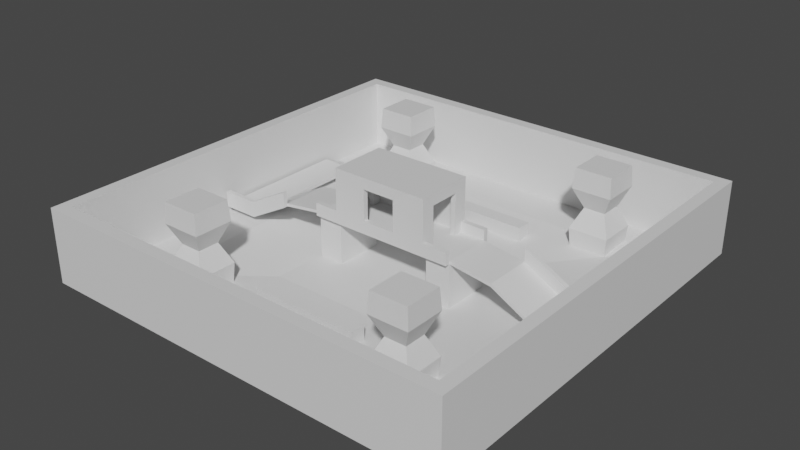 # Source: Trigo.blend  (saved by Blender 3.6.13; exported with 4.5.12 LTS)
import bpy
from mathutils import Matrix  # noqa: F401  (used for matrix-valued properties, if any)

bpy.ops.wm.read_factory_settings(use_empty=True)
scene = bpy.context.scene
scene.name = 'Scene'

# ---- collections
col_collection = bpy.data.collections.new('Collection'); scene.collection.children.link(col_collection)

# ---- materials (node trees are filled in below, after node groups)
mat_land = bpy.data.materials.new('Land')
mat_land.alpha_threshold = 0.0
mat_land.use_transparent_shadow = False
mat_land.roughness = 0.5
mat_land.line_color = (0.0, 0.0, 0.0, 1.0)
mat_objects = bpy.data.materials.new('Objects')
mat_objects.use_transparent_shadow = False

# ---- material node trees
mat_land.use_nodes = True; mat_land.node_tree.nodes.clear()
_N = mat_land.node_tree.nodes; _L = mat_land.node_tree.links
n0 = _N.new('ShaderNodeOutputMaterial'); n0.name = 'Material Output'; n0.location = (300, 300)
n1 = _N.new('ShaderNodeBsdfPrincipled'); n1.name = 'Principled BSDF'; n1.location = (10, 300)
n1.distribution = 'GGX'
n1.subsurface_method = 'RANDOM_WALK_SKIN'
n1.inputs[3].default_value = 1.45
n1.inputs[27].default_value = (0.0, 0.0, 0.0, 1.0)
n1.inputs[28].default_value = 1.0
_L.new(n1.outputs[0], n0.inputs[0])
n0.is_active_output = True
mat_objects.use_nodes = True; mat_objects.node_tree.nodes.clear()
_N = mat_objects.node_tree.nodes; _L = mat_objects.node_tree.links
n0 = _N.new('ShaderNodeBsdfPrincipled'); n0.name = 'Principled BSDF'; n0.location = (10, 300)
n0.distribution = 'GGX'
n0.subsurface_method = 'RANDOM_WALK_SKIN'
n0.inputs[3].default_value = 1.45
n0.inputs[27].default_value = (0.0, 0.0, 0.0, 1.0)
n0.inputs[28].default_value = 1.0
n1 = _N.new('ShaderNodeOutputMaterial'); n1.name = 'Material Output'; n1.location = (300, 300)
_L.new(n0.outputs[0], n1.inputs[0])
n1.is_active_output = True

# ---- world
world_world = bpy.data.worlds.new('World'); scene.world = world_world
world_world.use_nodes = True; world_world.node_tree.nodes.clear()
_N = world_world.node_tree.nodes; _L = world_world.node_tree.links
n0 = _N.new('ShaderNodeOutputWorld'); n0.name = 'World Output'; n0.location = (300, 300)
n1 = _N.new('ShaderNodeBackground'); n1.name = 'Background'; n1.location = (10, 300)
n1.inputs[0].default_value = (0.05088, 0.05088, 0.05088, 1.0)
_L.new(n1.outputs[0], n0.inputs[0])
n0.is_active_output = True
world_world.color = (0.05088, 0.05088, 0.05088)
world_world.use_sun_shadow = False
world_world.sun_shadow_jitter_overblur = 0.0

# ---- meshes
me_plane = bpy.data.meshes.new('Plane')
me_plane.from_pydata([(-10.0, -10.0, 0.0), (10.0, -10.0, 0.0), (-10.0, 10.0, 0.0), (10.0, 10.0, 0.0), (-20.0, -20.0, 0.9663), (20.0, -20.0, 0.9663), (-20.0, 20.0, 0.9663), (20.0, 20.0, 0.9663), (-25.94, -25.94, 0.9663), (25.94, -25.94, 0.9663), (-25.94, 25.94, 0.9663), (25.94, 25.94, 0.9663), (-25.94, -25.94, 10.04), (25.94, -25.94, 10.04), (-25.94, 25.94, 10.04), (25.94, 25.94, 10.04), (-10.61, 10.61, -0.6216), (-10.61, -10.61, -0.6216), (10.61, -10.61, -0.6216), (10.61, 10.61, -0.6216), (-21.22, 21.22, 0.4035), (-21.22, -21.22, 0.4035), (21.22, -21.22, 0.4035), (21.22, 21.22, 0.4035), (-27.52, 27.52, 0.4035), (-27.52, -27.52, 0.4035), (27.52, -27.52, 0.4035), (27.52, 27.52, 0.4035), (-27.52, 27.52, 10.03), (-27.52, -27.52, 10.03), (27.52, -27.52, 10.03), (27.52, 27.52, 10.03), (-6.398, -3.167, 5.687), (-6.398, -3.167, 6.06), (-6.398, 3.167, 5.687), (-6.398, 3.167, 6.06), (6.398, -3.167, 5.687), (6.398, -3.167, 6.06), (6.398, 3.167, 5.687), (6.398, 3.167, 6.06), (-9.63, 3.167, 5.687), (-9.63, -3.167, 5.687), (-9.63, -3.167, 6.06), (-9.63, 3.167, 6.06), (9.63, 3.167, 6.06), (9.63, 3.167, 5.687), (9.63, -3.167, 5.687), (9.63, -3.167, 6.06), (-6.398, 3.167, -0.1193), (-6.398, -3.167, -0.1193), (6.398, -3.167, -0.1193), (6.398, 3.167, -0.1193), (-9.63, 3.167, -0.1193), (-9.63, -3.167, -0.1193), (9.63, -3.167, -0.1193), (9.63, 3.167, -0.1193), (-20.72, 3.167, 1.887), (-20.72, -3.167, 1.887), (-20.72, -3.167, 2.26), (-20.72, 3.167, 2.26), (20.72, 3.167, 2.26), (20.72, 3.167, 1.887), (20.72, -3.167, 1.887), (20.72, -3.167, 2.26), (-25.5, 3.167, 1.887), (-25.5, -3.167, 1.887), (-25.5, -3.167, 2.26), (-25.5, 3.167, 2.26), (25.5, 3.167, 2.26), (25.5, 3.167, 1.887), (25.5, -3.167, 1.887), (25.5, -3.167, 2.26), (-20.72, 14.57, 2.26), (-20.72, 14.57, 1.887), (20.72, -14.57, 2.26), (20.72, -14.57, 1.887), (-25.5, 14.57, 2.26), (-25.5, 14.57, 1.887), (25.5, -14.57, 2.26), (25.5, -14.57, 1.887), (-20.72, 17.7, 0.8947), (-20.72, 17.7, 0.5223), (20.72, -17.7, 0.8947), (20.72, -17.7, 0.5223), (-25.5, 17.7, 0.8947), (-25.5, 17.7, 0.5223), (25.5, -17.7, 0.8947), (25.5, -17.7, 0.5223), (-6.398, -3.812, 5.687), (-6.398, -3.812, 6.06), (-6.398, 3.812, 6.06), (-6.398, 3.812, 5.687), (6.398, 3.812, 5.687), (6.398, 3.812, 6.06), (6.398, -3.812, 6.06), (6.398, -3.812, 5.687), (-9.63, -3.812, 5.687), (-9.63, -3.812, 6.06), (-9.63, 3.812, 6.06), (-9.63, 3.812, 5.687), (9.63, 3.812, 6.06), (9.63, 3.812, 5.687), (9.63, -3.812, 6.06), (9.63, -3.812, 5.687), (-9.63, 3.167, 7.344), (-9.63, 3.812, 7.344), (-6.398, 3.167, 7.344), (6.398, 3.167, 7.344), (6.398, -3.167, 7.344), (-6.398, -3.167, 7.344), (-9.63, -3.167, 7.344), (9.63, -3.167, 7.344), (9.63, 3.167, 7.344), (-6.398, 3.812, 7.344), (6.398, 3.812, 7.344), (6.398, -3.812, 7.344), (-6.398, -3.812, 7.344), (-9.63, -3.812, 7.344), (9.63, -3.812, 7.344), (9.63, 3.812, 7.344), (2.133, 3.167, 5.687), (-2.133, 3.167, 5.687), (-2.133, 3.167, 6.06), (2.133, 3.167, 6.06), (-2.133, -3.167, 5.687), (2.133, -3.167, 5.687), (2.133, -3.167, 6.06), (-2.133, -3.167, 6.06), (2.133, 3.812, 5.687), (-2.133, 3.812, 5.687), (-2.133, 3.812, 6.06), (2.133, 3.812, 6.06), (-2.133, -3.812, 5.687), (2.133, -3.812, 5.687), (2.133, -3.812, 6.06), (-2.133, -3.812, 6.06), (-2.133, 3.167, 7.344), (2.133, 3.167, 7.344), (2.133, -3.167, 7.344), (-2.133, -3.167, 7.344), (-2.133, 3.812, 7.344), (2.133, 3.812, 7.344), (2.133, -3.812, 7.344), (-2.133, -3.812, 7.344), (2.133, 3.167, 11.34), (6.398, 3.167, 11.34), (-2.133, -3.167, 11.34), (-6.398, -3.167, 11.34), (2.133, 3.812, 11.34), (6.398, 3.812, 11.34), (-2.133, -3.812, 11.34), (-6.398, -3.812, 11.34), (6.398, -3.167, 11.34), (6.398, -3.812, 11.34), (-6.398, 3.812, 11.34), (-6.398, 3.167, 11.34), (-2.133, 3.167, 11.34), (2.133, -3.167, 11.34), (-2.133, 3.812, 11.34), (2.133, -3.812, 11.34), (2.133, 3.167, 12.4), (6.398, 3.167, 12.4), (-2.133, -3.167, 12.4), (-6.398, -3.167, 12.4), (2.133, 3.812, 12.4), (6.398, 3.812, 12.4), (-2.133, -3.812, 12.4), (-6.398, -3.812, 12.4), (6.398, -3.167, 12.4), (6.398, -3.812, 12.4), (-6.398, 3.812, 12.4), (-6.398, 3.167, 12.4), (-2.133, 3.167, 12.4), (2.133, -3.167, 12.4), (-2.133, 3.812, 12.4), (2.133, -3.812, 12.4), (2.133, 3.167, 12.78), (6.398, 3.167, 12.78), (-2.133, -3.167, 12.78), (-6.398, -3.167, 12.78), (2.133, 3.812, 12.78), (6.398, 3.812, 12.78), (-2.133, -3.812, 12.78), (-6.398, -3.812, 12.78), (6.398, -3.167, 12.78), (6.398, -3.812, 12.78), (-6.398, 3.812, 12.78), (-6.398, 3.167, 12.78), (-2.133, 3.167, 12.78), (2.133, -3.167, 12.78), (-2.133, 3.812, 12.78), (2.133, -3.812, 12.78), (5.756, 3.167, 6.06), (5.756, -3.167, 5.687), (5.756, 3.812, 6.06), (5.756, -3.812, 5.687), (5.756, 3.167, 7.344), (5.756, 3.812, 7.344), (5.756, 3.167, 5.687), (5.756, -3.167, 6.06), (5.756, 3.812, 5.687), (5.756, -3.812, 6.06), (5.756, -3.167, 7.344), (5.756, -3.812, 7.344), (5.756, 3.167, 11.34), (5.756, 3.812, 11.34), (5.756, -3.167, 11.34), (5.756, -3.812, 11.34), (5.756, 3.167, 12.4), (5.756, 3.812, 12.4), (5.756, -3.167, 12.4), (5.756, -3.812, 12.4), (5.756, 3.167, 12.78), (5.756, 3.812, 12.78), (5.756, -3.167, 12.78), (5.756, -3.812, 12.78), (-5.756, 3.167, 5.687), (-5.756, -3.167, 6.06), (-5.756, 3.812, 5.687), (-5.756, -3.812, 6.06), (-5.756, -3.167, 7.344), (-5.756, -3.812, 7.344), (-5.756, 3.167, 6.06), (-5.756, -3.167, 5.687), (-5.756, 3.812, 6.06), (-5.756, -3.812, 5.687), (-5.756, 3.167, 7.344), (-5.756, 3.812, 7.344), (-5.756, -3.167, 11.34), (-5.756, -3.812, 11.34), (-5.756, 3.167, 11.34), (-5.756, 3.812, 11.34), (-5.756, -3.167, 12.4), (-5.756, -3.812, 12.4), (-5.756, 3.167, 12.4), (-5.756, 3.812, 12.4), (-5.756, -3.167, 12.78), (-5.756, -3.812, 12.78), (-5.756, 3.167, 12.78), (-5.756, 3.812, 12.78), (-6.398, -1.996, 6.06), (-6.398, 1.996, 6.06), (-5.756, 1.056, 12.78), (-5.756, -1.056, 12.78), (6.398, 1.996, 6.06), (6.398, -1.996, 6.06), (-2.133, -1.056, 12.78), (-2.133, 1.056, 12.78), (-9.63, 1.056, 5.687), (-9.63, -1.056, 5.687), (-9.63, -1.056, 6.06), (-9.63, 1.056, 6.06), (9.63, -1.056, 5.687), (9.63, 1.056, 5.687), (9.63, 1.056, 6.06), (9.63, -1.056, 6.06), (-9.63, 1.056, -0.1193), (-9.63, -1.056, -0.1193), (9.63, -1.056, -0.1193), (9.63, 1.056, -0.1193), (-20.72, 1.056, 1.887), (-20.72, -1.056, 1.887), (-20.72, -1.056, 2.26), (-20.72, 1.056, 2.26), (20.72, -1.056, 1.887), (20.72, 1.056, 1.887), (20.72, 1.056, 2.26), (20.72, -1.056, 2.26), (-25.5, 1.056, 1.887), (-25.5, -1.056, 1.887), (-25.5, -1.056, 2.26), (-25.5, 1.056, 2.26), (25.5, -1.056, 1.887), (25.5, 1.056, 1.887), (25.5, 1.056, 2.26), (25.5, -1.056, 2.26), (2.133, -1.056, 12.78), (2.133, 1.056, 12.78), (5.756, 1.056, 12.78), (5.756, -1.056, 12.78), (6.398, -1.056, 12.78), (6.398, 1.056, 12.78), (6.398, 1.056, 12.4), (6.398, -1.056, 12.4), (6.398, 1.996, 11.34), (6.398, -1.996, 11.34), (6.398, -1.996, 7.344), (6.398, 1.996, 7.344), (-6.398, -1.996, 7.344), (-6.398, 1.996, 7.344), (-6.398, -1.996, 11.34), (-6.398, 1.996, 11.34), (-6.398, 1.056, 12.4), (-6.398, -1.056, 12.4), (-6.398, -1.056, 12.78), (-6.398, 1.056, 12.78), (2.133, 1.056, 6.06), (2.133, -1.056, 6.06), (-2.133, 1.056, 6.06), (-2.133, -1.056, 6.06), (-5.756, 1.056, 12.4), (-5.756, -1.056, 12.4), (-2.133, -1.056, 12.4), (-2.133, 1.056, 12.4), (2.133, -1.056, 12.4), (2.133, 1.056, 12.4), (5.756, -1.056, 12.4), (5.756, 1.056, 12.4), (5.756, -1.996, 11.34), (5.756, 1.996, 11.34), (5.756, -1.996, 7.344), (5.756, 1.996, 7.344), (5.756, 1.996, 6.06), (5.756, -1.996, 6.06), (-5.756, 1.996, 7.344), (-5.756, -1.996, 7.344), (-5.756, -1.996, 11.34), (-5.756, 1.996, 11.34), (-5.756, 1.996, 6.06), (-5.756, -1.996, 6.06), (15.17, -3.167, 5.277), (15.17, 3.167, 5.277), (15.17, 3.167, 4.905), (15.17, -3.167, 4.905), (15.17, -1.056, 4.905), (15.17, 1.056, 4.905), (15.17, 1.056, 5.277), (15.17, -1.056, 5.277), (-15.17, 3.167, 4.905), (-15.17, 3.167, 5.277), (-15.17, -3.167, 5.277), (-15.17, -3.167, 4.905), (-15.17, 1.056, 4.905), (-15.17, -1.056, 4.905), (-15.17, -1.056, 5.277), (-15.17, 1.056, 5.277), (-20.72, -3.745, 1.887), (-20.72, -3.745, 2.26), (20.72, 3.745, 2.26), (20.72, 3.745, 1.887), (-15.17, -3.745, 5.277), (-25.5, -3.745, 1.887), (-25.5, -3.745, 2.26), (25.5, 3.745, 2.26), (25.5, 3.745, 1.887), (15.17, 3.745, 5.277), (15.17, 3.745, 4.905), (-15.17, -3.745, 4.905), (-15.17, -3.167, 6.996), (-15.17, -3.745, 6.996), (-20.72, -3.167, 3.978), (20.72, 3.167, 3.978), (25.5, 3.167, 3.978), (-25.5, -3.167, 3.978), (15.17, 3.167, 6.996), (-20.72, -3.745, 3.978), (20.72, 3.745, 3.978), (25.5, 3.745, 3.978), (-25.5, -3.745, 3.978), (15.17, 3.745, 6.996), (-7.065, -16.34, 0.3144), (-7.065, -16.34, 2.314), (-7.065, -14.34, 0.3144), (-7.065, -14.34, 2.314), (7.065, -16.34, 0.3144), (7.065, -16.34, 2.314), (7.065, -14.34, 0.3144), (7.065, -14.34, 2.314), (-7.065, 16.34, 0.3144), (-7.065, 14.34, 0.3144), (-7.065, 16.34, 2.314), (7.065, 16.34, 0.3144), (7.065, 14.34, 0.3144), (7.065, 16.34, 2.314), (7.065, 14.34, 2.314), (-7.065, 14.34, 2.314), (-17.32, -19.64, 0.3642), (-17.32, -19.64, 10.99), (-17.32, -14.85, 0.3642), (-17.32, -14.85, 10.99), (-12.53, -19.64, 0.3642), (-12.53, -19.64, 10.99), (-12.53, -14.85, 0.3642), (-12.53, -14.85, 10.99), (-16.32, -18.64, 5.676), (-16.32, -15.84, 5.676), (-13.52, -15.84, 5.676), (-13.52, -18.64, 5.676), (-17.51, -19.83, 8.332), (-17.51, -14.65, 8.332), (-12.33, -14.65, 8.332), (-12.33, -19.83, 8.332), (-17.51, -14.65, 3.02), (-12.33, -14.65, 3.02), (-12.33, -19.83, 3.02), (-17.51, -19.83, 3.02), (17.32, -19.64, 0.3642), (17.32, -14.85, 0.3642), (17.32, -19.64, 10.99), (12.53, -19.64, 0.3642), (12.53, -14.85, 0.3642), (12.53, -19.64, 10.99), (12.53, -14.85, 10.99), (17.32, -14.85, 10.99), (16.32, -18.64, 5.676), (13.52, -18.64, 5.676), (13.52, -15.84, 5.676), (16.32, -15.84, 5.676), (17.51, -19.83, 8.332), (12.33, -19.83, 8.332), (12.33, -14.65, 8.332), (17.51, -14.65, 8.332), (12.33, -19.83, 3.02), (12.33, -14.65, 3.02), (17.51, -14.65, 3.02), (17.51, -19.83, 3.02), (-17.32, 22.06, 0.3642), (-17.32, 17.27, 0.3642), (-17.32, 22.06, 10.99), (-12.53, 22.06, 0.3642), (-12.53, 17.27, 0.3642), (-12.53, 22.06, 10.99), (-12.53, 17.27, 10.99), (-17.32, 17.27, 10.99), (-16.32, 21.06, 5.676), (-13.52, 21.06, 5.676), (-13.52, 18.26, 5.676), (-16.32, 18.26, 5.676), (-17.51, 22.25, 8.332), (-12.33, 22.25, 8.332), (-12.33, 17.07, 8.332), (-17.51, 17.07, 8.332), (-12.33, 22.25, 3.02), (-12.33, 17.07, 3.02), (-17.51, 17.07, 3.02), (-17.51, 22.25, 3.02), (17.32, 22.06, 0.3642), (17.32, 17.27, 0.3642), (17.32, 22.06, 10.99), (12.53, 22.06, 0.3642), (12.53, 17.27, 0.3642), (12.53, 22.06, 10.99), (12.53, 17.27, 10.99), (17.32, 17.27, 10.99), (16.32, 21.06, 5.676), (13.52, 21.06, 5.676), (13.52, 18.26, 5.676), (16.32, 18.26, 5.676), (12.33, 22.25, 3.02), (12.33, 17.07, 3.02), (17.51, 17.07, 3.02), (17.51, 22.25, 3.02), (17.51, 22.25, 8.332), (12.33, 22.25, 8.332), (12.33, 17.07, 8.332), (17.51, 17.07, 8.332)], [], [(0, 1, 3, 2), (2, 3, 7, 6), (1, 0, 4, 5), (3, 1, 5, 7), (0, 2, 6, 4), (7, 5, 9, 11), (4, 6, 10, 8), (6, 7, 11, 10), (5, 4, 8, 9), (11, 9, 13, 15), (8, 10, 14, 12), (10, 11, 15, 14), (9, 8, 12, 13), (17, 16, 19, 18), (16, 20, 23, 19), (18, 22, 21, 17), (19, 23, 22, 18), (17, 21, 20, 16), (23, 27, 26, 22), (21, 25, 24, 20), (20, 24, 27, 23), (22, 26, 25, 21), (27, 31, 30, 26), (25, 29, 28, 24), (24, 28, 31, 27), (26, 30, 29, 25), (15, 31, 28, 14), (12, 29, 30, 13), (13, 30, 31, 15), (14, 28, 29, 12), (46, 36, 50, 54), (193, 36, 95, 195), (241, 35, 43, 251), (36, 46, 103, 95), (198, 38, 36, 193), (277, 278, 212, 176), (345, 321, 354, 359), (329, 328, 56, 59), (44, 45, 101, 100), (38, 45, 55, 51), (34, 40, 99, 91), (40, 43, 98, 99), (245, 37, 47, 255), (41, 32, 88, 96), (263, 59, 67, 271), (69, 61, 339, 344), (32, 41, 53, 49), (34, 32, 49, 48), (36, 38, 51, 50), (40, 34, 48, 52), (248, 40, 52, 256), (252, 46, 54, 258), (327, 320, 63, 267), (322, 321, 345, 346), (335, 329, 59, 263), (333, 331, 57, 261), (320, 323, 62, 63), (325, 322, 61, 265), (272, 275, 71, 70), (268, 271, 67, 64), (261, 57, 65, 269), (71, 63, 74, 78), (265, 61, 69, 273), (67, 59, 72, 76), (331, 330, 340, 347), (267, 63, 71, 275), (79, 78, 86, 87), (73, 77, 85, 81), (56, 64, 77, 73), (63, 62, 75, 74), (59, 56, 73, 72), (70, 71, 78, 79), (62, 70, 79, 75), (64, 67, 76, 77), (74, 75, 83, 82), (75, 79, 87, 83), (76, 72, 80, 84), (77, 76, 84, 85), (72, 73, 81, 80), (78, 74, 82, 86), (200, 194, 93, 92), (225, 219, 89, 88), (94, 95, 103, 102), (90, 91, 99, 98), (88, 89, 97, 96), (92, 93, 100, 101), (97, 89, 116, 117), (90, 98, 105, 113), (45, 38, 92, 101), (216, 34, 91, 218), (46, 47, 102, 103), (100, 93, 114, 119), (102, 47, 111, 118), (224, 90, 113, 227), (42, 41, 96, 97), (94, 102, 118, 115), (111, 108, 115, 118), (107, 112, 119, 114), (221, 143, 150, 229), (104, 106, 113, 105), (109, 110, 117, 116), (47, 37, 108, 111), (98, 43, 104, 105), (301, 302, 162, 232), (201, 94, 115, 203), (44, 100, 119, 112), (39, 44, 112, 107), (43, 35, 106, 104), (42, 97, 117, 110), (33, 42, 110, 109), (222, 122, 136, 226), (122, 123, 137, 136), (219, 135, 143, 221), (135, 134, 142, 143), (199, 126, 138, 202), (126, 127, 139, 138), (227, 113, 154, 231), (136, 137, 141, 140), (197, 141, 148, 205), (138, 139, 143, 142), (194, 131, 141, 197), (131, 130, 140, 141), (198, 120, 128, 200), (120, 121, 129, 128), (195, 201, 134, 133), (133, 134, 135, 132), (218, 224, 130, 129), (129, 130, 131, 128), (313, 297, 126, 199), (297, 299, 127, 126), (216, 121, 124, 223), (121, 120, 125, 124), (223, 124, 132, 225), (124, 125, 133, 132), (230, 156, 172, 234), (159, 150, 146, 157), (154, 155, 171, 170), (109, 116, 151, 147), (302, 304, 173, 162), (107, 114, 149, 145), (203, 115, 153, 207), (136, 140, 158, 156), (113, 106, 155, 154), (226, 136, 156, 230), (141, 137, 144, 148), (138, 142, 159, 157), (202, 138, 157, 206), (143, 139, 146, 150), (115, 108, 152, 153), (166, 175, 191, 182), (209, 164, 180, 213), (164, 174, 190, 180), (307, 305, 160, 208), (279, 214, 184, 280), (206, 157, 173, 210), (205, 148, 164, 209), (231, 154, 170, 235), (229, 150, 166, 233), (207, 153, 169, 211), (153, 152, 168, 169), (306, 308, 206, 210), (147, 151, 167, 163), (162, 173, 157, 146), (145, 149, 165, 161), (150, 159, 175, 166), (158, 148, 144, 156), (160, 172, 156, 144), (148, 158, 174, 164), (236, 179, 183, 237), (212, 177, 181, 213), (238, 188, 190, 239), (214, 189, 191, 215), (191, 189, 178, 182), (190, 188, 176, 180), (235, 170, 186, 239), (233, 166, 182, 237), (211, 169, 185, 215), (169, 168, 184, 185), (163, 167, 183, 179), (308, 310, 202, 206), (161, 165, 181, 177), (170, 171, 187, 186), (175, 211, 215, 191), (184, 214, 215, 185), (176, 212, 213, 180), (159, 207, 211, 175), (149, 205, 209, 165), (311, 196, 192, 312), (282, 161, 177, 281), (165, 209, 213, 181), (285, 283, 168, 152), (142, 203, 207, 159), (144, 204, 208, 160), (246, 178, 189, 276), (95, 94, 201, 195), (38, 198, 200, 92), (93, 194, 197, 114), (114, 197, 205, 149), (286, 285, 152, 108), (123, 192, 196, 137), (134, 201, 203, 142), (137, 196, 204, 144), (128, 131, 194, 200), (120, 198, 193, 125), (125, 193, 195, 133), (167, 233, 237, 183), (174, 235, 239, 190), (187, 238, 239, 186), (178, 236, 237, 182), (245, 286, 108, 37), (151, 229, 233, 167), (158, 231, 235, 174), (146, 228, 232, 162), (315, 316, 228, 220), (139, 220, 228, 146), (301, 232, 228, 316), (32, 223, 225, 88), (34, 216, 223, 32), (91, 90, 224, 218), (140, 227, 231, 158), (89, 219, 221, 116), (243, 236, 178, 246), (127, 217, 220, 139), (116, 221, 229, 151), (130, 224, 227, 140), (121, 216, 218, 129), (132, 135, 219, 225), (299, 319, 217, 127), (314, 318, 222, 226), (240, 33, 109, 288), (291, 155, 106, 289), (293, 290, 147, 163), (295, 187, 171, 292), (243, 294, 179, 236), (238, 187, 295, 242), (242, 295, 294, 243), (179, 294, 293, 163), (294, 295, 292, 293), (171, 155, 291, 292), (292, 291, 290, 293), (147, 290, 288, 109), (318, 314, 289, 241), (35, 241, 289, 106), (245, 313, 310, 286), (238, 242, 247, 188), (242, 243, 246, 247), (39, 107, 287, 244), (285, 286, 310, 308), (107, 145, 284, 287), (284, 285, 308, 309), (188, 247, 277, 176), (247, 246, 276, 277), (145, 161, 282, 284), (284, 282, 283, 285), (168, 283, 280, 184), (283, 282, 281, 280), (212, 278, 281, 177), (278, 279, 280, 281), (60, 266, 274, 68), (266, 267, 275, 274), (62, 264, 272, 70), (264, 265, 273, 272), (56, 260, 268, 64), (260, 261, 269, 268), (65, 66, 270, 269), (269, 270, 271, 268), (69, 68, 274, 273), (273, 274, 275, 272), (323, 324, 264, 62), (324, 325, 265, 264), (328, 332, 260, 56), (332, 333, 261, 260), (330, 334, 262, 58), (334, 335, 263, 262), (321, 326, 266, 60), (326, 327, 267, 266), (45, 253, 259, 55), (253, 252, 258, 259), (41, 249, 257, 53), (249, 248, 256, 257), (58, 262, 270, 66), (262, 263, 271, 270), (39, 244, 254, 44), (244, 245, 255, 254), (189, 214, 279, 276), (276, 279, 278, 277), (33, 240, 250, 42), (240, 241, 251, 250), (220, 217, 319, 315), (240, 319, 318, 241), (122, 222, 318, 298), (298, 318, 319, 299), (234, 300, 317, 230), (300, 301, 316, 317), (226, 230, 317, 314), (245, 244, 312, 313), (202, 310, 313, 199), (284, 309, 311, 287), (204, 196, 311, 309), (244, 287, 311, 312), (208, 204, 309, 307), (307, 309, 308, 306), (210, 173, 304, 306), (306, 304, 305, 307), (172, 160, 305, 303), (303, 305, 304, 302), (123, 122, 298, 296), (296, 298, 299, 297), (192, 123, 296, 312), (312, 296, 297, 313), (234, 172, 303, 300), (300, 303, 302, 301), (319, 240, 288, 315), (288, 290, 316, 315), (291, 317, 316, 290), (289, 314, 317, 291), (254, 255, 327, 326), (44, 254, 326, 321), (252, 253, 325, 324), (46, 252, 324, 323), (253, 45, 322, 325), (47, 46, 323, 320), (45, 44, 321, 322), (255, 47, 320, 327), (250, 251, 335, 334), (42, 250, 334, 330), (248, 249, 333, 332), (40, 248, 332, 328), (249, 41, 331, 333), (251, 43, 329, 335), (43, 40, 328, 329), (41, 42, 330, 331), (347, 340, 337, 336), (339, 338, 343, 344), (346, 345, 338, 339), (336, 337, 342, 341), (57, 331, 347, 336), (61, 322, 346, 339), (68, 69, 344, 343), (342, 337, 355, 358), (321, 60, 351, 354), (66, 65, 341, 342), (68, 343, 357, 352), (65, 57, 336, 341), (354, 351, 356, 359), (348, 350, 355, 349), (350, 353, 358, 355), (351, 352, 357, 356), (330, 58, 350, 348), (58, 66, 353, 350), (60, 68, 352, 351), (66, 342, 358, 353), (343, 338, 356, 357), (340, 330, 348, 349), (337, 340, 349, 355), (338, 345, 359, 356), (360, 361, 363, 362), (362, 363, 367, 366), (366, 367, 365, 364), (364, 365, 361, 360), (367, 363, 361, 365), (368, 369, 375, 370), (371, 368, 370, 373), (372, 371, 373, 374), (374, 373, 370, 375), (369, 372, 374, 375), (388, 377, 379, 389), (389, 379, 383, 390), (390, 383, 381, 391), (391, 381, 377, 388), (383, 379, 377, 381), (394, 387, 384, 395), (393, 386, 387, 394), (392, 385, 386, 393), (395, 384, 385, 392), (387, 391, 388, 384), (386, 390, 391, 387), (385, 389, 390, 386), (384, 388, 389, 385), (376, 395, 392, 378), (378, 392, 393, 382), (382, 393, 394, 380), (380, 394, 395, 376), (408, 411, 403, 398), (409, 408, 398, 401), (410, 409, 401, 402), (402, 401, 398, 403), (411, 410, 402, 403), (414, 413, 406, 407), (413, 412, 405, 406), (412, 415, 404, 405), (415, 414, 407, 404), (407, 406, 410, 411), (406, 405, 409, 410), (405, 404, 408, 409), (404, 407, 411, 408), (396, 397, 414, 415), (399, 396, 415, 412), (400, 399, 412, 413), (397, 400, 413, 414), (428, 431, 423, 418), (429, 428, 418, 421), (430, 429, 421, 422), (422, 421, 418, 423), (431, 430, 422, 423), (434, 433, 426, 427), (433, 432, 425, 426), (432, 435, 424, 425), (435, 434, 427, 424), (427, 426, 430, 431), (426, 425, 429, 430), (425, 424, 428, 429), (424, 427, 431, 428), (416, 417, 434, 435), (419, 416, 435, 432), (420, 419, 432, 433), (417, 420, 433, 434), (452, 438, 443, 455), (453, 441, 438, 452), (454, 442, 441, 453), (442, 443, 438, 441), (455, 443, 442, 454), (450, 447, 446, 449), (449, 446, 445, 448), (448, 445, 444, 451), (451, 444, 447, 450), (436, 451, 450, 437), (439, 448, 451, 436), (440, 449, 448, 439), (437, 450, 449, 440), (447, 455, 454, 446), (446, 454, 453, 445), (445, 453, 452, 444), (444, 452, 455, 447)])
me_plane.polygons.foreach_set('material_index', [0, 0, 0, 0, 0, 0, 0, 0, 0, 0, 0, 0, 0, 0, 0, 0, 0, 0, 0, 0, 0, 0, 0, 0, 0, 0, 0, 0, 0, 0, 1, 1, 1, 1, 1, 1, 1, 1, 1, 1, 1, 1, 1, 1, 1, 1, 1, 1, 1, 1, 1, 1, 1, 1, 1, 1, 1, 1, 1, 1, 1, 1, 1, 1, 1, 1, 1, 1, 1, 1, 1, 1, 1, 1, 1, 1, 1, 1, 1, 1, 1, 1, 1, 1, 1, 1, 1, 1, 1, 1, 1, 1, 1, 1, 1, 1, 1, 1, 1, 1, 1, 1, 1, 1, 1, 1, 1, 1, 1, 1, 1, 1, 1, 1, 1, 1, 1, 1, 1, 1, 1, 1, 1, 1, 1, 1, 1, 1, 1, 1, 1, 1, 1, 1, 1, 1, 1, 1, 1, 1, 1, 1, 1, 1, 1, 1, 1, 1, 1, 1, 1, 1, 1, 1, 1, 1, 1, 1, 1, 1, 1, 1, 1, 1, 1, 1, 1, 1, 1, 1, 1, 1, 1, 1, 1, 1, 1, 1, 1, 1, 1, 1, 1, 1, 1, 1, 1, 1, 1, 1, 1, 1, 1, 1, 1, 1, 1, 1, 1, 1, 1, 1, 1, 1, 1, 1, 1, 1, 1, 1, 1, 1, 1, 1, 1, 1, 1, 1, 1, 1, 1, 1, 1, 1, 1, 1, 1, 1, 1, 1, 1, 1, 1, 1, 1, 1, 1, 1, 1, 1, 1, 1, 1, 1, 1, 1, 1, 1, 1, 1, 1, 1, 1, 1, 1, 1, 1, 1, 1, 1, 1, 1, 1, 1, 1, 1, 1, 1, 1, 1, 1, 1, 1, 1, 1, 1, 1, 1, 1, 1, 1, 1, 1, 1, 1, 1, 1, 1, 1, 1, 1, 1, 1, 1, 1, 1, 1, 1, 1, 1, 1, 1, 1, 1, 1, 1, 1, 1, 1, 1, 1, 1, 1, 1, 1, 1, 1, 1, 1, 1, 1, 1, 1, 1, 1, 1, 1, 1, 1, 1, 1, 1, 1, 1, 1, 1, 1, 1, 1, 1, 1, 1, 1, 1, 1, 1, 1, 1, 1, 1, 1, 1, 1, 1, 1, 1, 1, 1, 1, 1, 1, 1, 1, 1, 1, 1, 1, 1, 1, 1, 1, 1, 1, 1, 1, 1, 1, 1, 1, 1, 1, 1, 1, 1, 1, 1, 1, 1, 1, 1, 1, 1, 1, 1, 1, 1, 1, 1, 1, 1, 1, 1, 1, 1, 1, 1, 1, 1, 1, 1, 1, 1, 1, 1, 1, 1, 1, 1, 1, 1, 1, 1, 1, 1, 1, 1, 1, 1, 1, 1, 1, 1, 1, 1])
_uv = me_plane.uv_layers.new(name='UVMap')
_uv.uv.foreach_set('vector', [0.0, 0.0, 1.0, 0.0, 1.0, 1.0, 0.0, 1.0, 0.0, 1.0, 1.0, 1.0, 1.0, 1.0, 0.0, 1.0, 1.0, 0.0, 0.0, 0.0, 0.0, 0.0, 1.0, 0.0, 1.0, 1.0, 1.0, 0.0, 1.0, 0.0, 1.0, 1.0, 0.0, 0.0, 0.0, 1.0, 0.0, 1.0, 0.0, 0.0, 1.0, 1.0, 1.0, 0.0, 1.0, 0.0, 1.0, 1.0, 0.0, 0.0, 0.0, 1.0, 0.0, 1.0, 0.0, 0.0, 0.0, 1.0, 1.0, 1.0, 1.0, 1.0, 0.0, 1.0, 1.0, 0.0, 0.0, 0.0, 0.0, 0.0, 1.0, 0.0, 1.0, 1.0, 1.0, 0.0, 1.0, 0.0, 1.0, 1.0, 0.0, 0.0, 0.0, 1.0, 0.0, 1.0, 0.0, 0.0, 0.0, 1.0, 1.0, 1.0, 1.0, 1.0, 0.0, 1.0, 1.0, 0.0, 0.0, 0.0, 0.0, 0.0, 1.0, 0.0, 0.0, 0.0, 0.0, 1.0, 1.0, 1.0, 1.0, 0.0, 0.0, 1.0, 0.0, 1.0, 1.0, 1.0, 1.0, 1.0, 1.0, 0.0, 1.0, 0.0, 0.0, 0.0, 0.0, 0.0, 1.0, 1.0, 1.0, 1.0, 1.0, 0.0, 1.0, 0.0, 0.0, 0.0, 0.0, 0.0, 0.0, 1.0, 0.0, 1.0, 1.0, 1.0, 1.0, 1.0, 1.0, 0.0, 1.0, 0.0, 0.0, 0.0, 0.0, 0.0, 0.0, 1.0, 0.0, 1.0, 0.0, 1.0, 0.0, 1.0, 1.0, 1.0, 1.0, 1.0, 1.0, 0.0, 1.0, 0.0, 0.0, 0.0, 0.0, 0.0, 1.0, 1.0, 1.0, 1.0, 1.0, 0.0, 1.0, 0.0, 0.0, 0.0, 0.0, 0.0, 0.0, 1.0, 0.0, 1.0, 0.0, 1.0, 0.0, 1.0, 1.0, 1.0, 1.0, 1.0, 1.0, 0.0, 1.0, 0.0, 0.0, 0.0, 0.0, 0.0, 1.0, 1.0, 1.0, 1.0, 0.0, 1.0, 0.0, 1.0, 0.0, 0.0, 0.0, 0.0, 1.0, 0.0, 1.0, 0.0, 1.0, 0.0, 1.0, 0.0, 1.0, 1.0, 1.0, 1.0, 0.0, 1.0, 0.0, 1.0, 0.0, 0.0, 0.0, 0.0, 0.375, 0.75, 0.375, 0.75, 0.375, 0.75, 0.375, 0.75, 0.3333, 0.75, 0.375, 0.75, 0.375, 0.75, 0.3333, 0.75, 0.875, 0.5833, 0.875, 0.5, 0.875, 0.5, 0.875, 0.5833, 0.375, 0.75, 0.375, 0.75, 0.375, 0.75, 0.375, 0.75, 0.3333, 0.5, 0.375, 0.5, 0.375, 0.75, 0.3333, 0.75, 0.7083, 0.5833, 0.6667, 0.5833, 0.6667, 0.5, 0.7083, 0.5, 0.625, 0.5, 0.625, 0.5, 0.625, 0.5, 0.625, 0.5, 0.625, 0.25, 0.375, 0.25, 0.375, 0.25, 0.625, 0.25, 0.625, 0.5, 0.375, 0.5, 0.375, 0.5, 0.625, 0.5, 0.375, 0.5, 0.375, 0.5, 0.375, 0.5, 0.375, 0.5, 0.375, 0.25, 0.375, 0.25, 0.375, 0.25, 0.375, 0.25, 0.375, 0.25, 0.625, 0.25, 0.625, 0.25, 0.375, 0.25, 0.625, 0.6667, 0.625, 0.75, 0.625, 0.75, 0.625, 0.6667, 0.375, 1.0, 0.375, 1.0, 0.375, 1.0, 0.375, 1.0, 0.875, 0.5833, 0.875, 0.5, 0.875, 0.5, 0.875, 0.5833, 0.375, 0.5, 0.375, 0.5, 0.375, 0.5, 0.375, 0.5, 0.375, 1.0, 0.375, 1.0, 0.375, 1.0, 0.375, 1.0, 0.125, 0.5, 0.125, 0.75, 0.125, 0.75, 0.125, 0.5, 0.375, 0.75, 0.375, 0.5, 0.375, 0.5, 0.375, 0.75, 0.375, 0.25, 0.375, 0.25, 0.375, 0.25, 0.375, 0.25, 0.375, 0.1667, 0.375, 0.25, 0.375, 0.25, 0.375, 0.1667, 0.375, 0.6667, 0.375, 0.75, 0.375, 0.75, 0.375, 0.6667, 0.625, 0.6667, 0.625, 0.75, 0.625, 0.75, 0.625, 0.6667, 0.375, 0.5, 0.625, 0.5, 0.625, 0.5, 0.375, 0.5, 0.875, 0.5833, 0.875, 0.5, 0.875, 0.5, 0.875, 0.5833, 0.375, 0.08333, 0.375, 0.0, 0.375, 0.0, 0.375, 0.08333, 0.625, 0.75, 0.375, 0.75, 0.375, 0.75, 0.625, 0.75, 0.375, 0.5833, 0.375, 0.5, 0.375, 0.5, 0.375, 0.5833, 0.375, 0.6667, 0.625, 0.6667, 0.625, 0.75, 0.375, 0.75, 0.375, 0.1667, 0.625, 0.1667, 0.625, 0.25, 0.375, 0.25, 0.375, 0.08333, 0.375, 0.0, 0.375, 0.0, 0.375, 0.08333, 0.625, 0.75, 0.625, 0.75, 0.625, 0.75, 0.625, 0.75, 0.375, 0.5833, 0.375, 0.5, 0.375, 0.5, 0.375, 0.5833, 0.875, 0.5, 0.875, 0.5, 0.875, 0.5, 0.875, 0.5, 0.375, 1.0, 0.625, 1.0, 0.625, 1.0, 0.375, 1.0, 0.625, 0.6667, 0.625, 0.75, 0.625, 0.75, 0.625, 0.6667, 0.375, 0.75, 0.625, 0.75, 0.625, 0.75, 0.375, 0.75, 0.375, 0.25, 0.375, 0.25, 0.375, 0.25, 0.375, 0.25, 0.375, 0.25, 0.375, 0.25, 0.375, 0.25, 0.375, 0.25, 0.625, 0.75, 0.375, 0.75, 0.375, 0.75, 0.625, 0.75, 0.625, 0.25, 0.375, 0.25, 0.375, 0.25, 0.625, 0.25, 0.375, 0.75, 0.625, 0.75, 0.625, 0.75, 0.375, 0.75, 0.375, 0.75, 0.375, 0.75, 0.375, 0.75, 0.375, 0.75, 0.375, 0.25, 0.625, 0.25, 0.625, 0.25, 0.375, 0.25, 0.625, 0.75, 0.375, 0.75, 0.375, 0.75, 0.625, 0.75, 0.375, 0.75, 0.375, 0.75, 0.375, 0.75, 0.375, 0.75, 0.875, 0.5, 0.875, 0.5, 0.875, 0.5, 0.875, 0.5, 0.375, 0.25, 0.625, 0.25, 0.625, 0.25, 0.375, 0.25, 0.625, 0.25, 0.375, 0.25, 0.375, 0.25, 0.625, 0.25, 0.625, 0.75, 0.625, 0.75, 0.625, 0.75, 0.625, 0.75, 0.375, 0.4583, 0.625, 0.4583, 0.625, 0.5, 0.375, 0.5, 0.375, 0.9583, 0.625, 0.9583, 0.625, 1.0, 0.375, 1.0, 0.625, 0.75, 0.375, 0.75, 0.375, 0.75, 0.625, 0.75, 0.625, 0.25, 0.375, 0.25, 0.375, 0.25, 0.625, 0.25, 0.375, 1.0, 0.625, 1.0, 0.625, 1.0, 0.375, 1.0, 0.375, 0.5, 0.625, 0.5, 0.625, 0.5, 0.375, 0.5, 0.625, 1.0, 0.625, 1.0, 0.625, 1.0, 0.625, 1.0, 0.625, 0.25, 0.625, 0.25, 0.625, 0.25, 0.625, 0.25, 0.375, 0.5, 0.375, 0.5, 0.375, 0.5, 0.375, 0.5, 0.1667, 0.5, 0.125, 0.5, 0.125, 0.5, 0.1667, 0.5, 0.375, 0.75, 0.625, 0.75, 0.625, 0.75, 0.375, 0.75, 0.625, 0.5, 0.625, 0.5, 0.625, 0.5, 0.625, 0.5, 0.625, 0.75, 0.625, 0.75, 0.625, 0.75, 0.625, 0.75, 0.625, 0.2917, 0.625, 0.25, 0.625, 0.25, 0.625, 0.2917, 0.625, 1.0, 0.375, 1.0, 0.375, 1.0, 0.625, 1.0, 0.625, 0.75, 0.625, 0.75, 0.625, 0.75, 0.625, 0.75, 0.625, 0.75, 0.625, 0.75, 0.625, 0.75, 0.625, 0.75, 0.625, 0.5, 0.625, 0.5, 0.625, 0.5, 0.625, 0.5, 0.625, 0.9583, 0.625, 0.9167, 0.625, 0.9167, 0.625, 0.9583, 0.875, 0.5, 0.875, 0.5, 0.875, 0.5, 0.875, 0.5, 0.875, 0.75, 0.875, 0.75, 0.875, 0.75, 0.875, 0.75, 0.625, 0.75, 0.625, 0.75, 0.625, 0.75, 0.625, 0.75, 0.625, 0.25, 0.625, 0.25, 0.625, 0.25, 0.625, 0.25, 0.8333, 0.6667, 0.7917, 0.6667, 0.7917, 0.75, 0.8333, 0.75, 0.625, 0.7917, 0.625, 0.75, 0.625, 0.75, 0.625, 0.7917, 0.625, 0.5, 0.625, 0.5, 0.625, 0.5, 0.625, 0.5, 0.625, 0.5, 0.625, 0.5, 0.625, 0.5, 0.625, 0.5, 0.875, 0.5, 0.875, 0.5, 0.875, 0.5, 0.875, 0.5, 0.625, 1.0, 0.625, 1.0, 0.625, 1.0, 0.625, 1.0, 0.875, 0.75, 0.875, 0.75, 0.875, 0.75, 0.875, 0.75, 0.8333, 0.5, 0.7917, 0.5, 0.7917, 0.5, 0.8333, 0.5, 0.7917, 0.5, 0.7083, 0.5, 0.7083, 0.5, 0.7917, 0.5, 0.625, 0.9583, 0.625, 0.9167, 0.625, 0.9167, 0.625, 0.9583, 0.625, 0.9167, 0.625, 0.8333, 0.625, 0.8333, 0.625, 0.9167, 0.6667, 0.75, 0.7083, 0.75, 0.7083, 0.75, 0.6667, 0.75, 0.7083, 0.75, 0.7917, 0.75, 0.7917, 0.75, 0.7083, 0.75, 0.625, 0.2917, 0.625, 0.25, 0.625, 0.25, 0.625, 0.2917, 0.7917, 0.5, 0.7083, 0.5, 0.7083, 0.5, 0.7917, 0.5, 0.625, 0.4583, 0.625, 0.4167, 0.625, 0.4167, 0.625, 0.4583, 0.7083, 0.75, 0.7917, 0.75, 0.7917, 0.75, 0.7083, 0.75, 0.625, 0.4583, 0.625, 0.4167, 0.625, 0.4167, 0.625, 0.4583, 0.625, 0.4167, 0.625, 0.3333, 0.625, 0.3333, 0.625, 0.4167, 0.3333, 0.5, 0.2917, 0.5, 0.2917, 0.5, 0.3333, 0.5, 0.2917, 0.5, 0.2083, 0.5, 0.2083, 0.5, 0.2917, 0.5, 0.375, 0.7917, 0.625, 0.7917, 0.625, 0.8333, 0.375, 0.8333, 0.375, 0.8333, 0.625, 0.8333, 0.625, 0.9167, 0.375, 0.9167, 0.375, 0.2917, 0.625, 0.2917, 0.625, 0.3333, 0.375, 0.3333, 0.375, 0.3333, 0.625, 0.3333, 0.625, 0.4167, 0.375, 0.4167, 0.6667, 0.6667, 0.7083, 0.6667, 0.7083, 0.75, 0.6667, 0.75, 0.7083, 0.6667, 0.7917, 0.6667, 0.7917, 0.75, 0.7083, 0.75, 0.1667, 0.5, 0.2083, 0.5, 0.2083, 0.75, 0.1667, 0.75, 0.2083, 0.5, 0.2917, 0.5, 0.2917, 0.75, 0.2083, 0.75, 0.1667, 0.75, 0.2083, 0.75, 0.2083, 0.75, 0.1667, 0.75, 0.2083, 0.75, 0.2917, 0.75, 0.2917, 0.75, 0.2083, 0.75, 0.8333, 0.5, 0.7917, 0.5, 0.7917, 0.5, 0.8333, 0.5, 0.625, 0.8333, 0.625, 0.9167, 0.7917, 0.75, 0.7083, 0.75, 0.875, 0.5, 0.875, 0.5, 0.875, 0.5, 0.875, 0.5, 0.875, 0.75, 0.875, 0.75, 0.875, 0.75, 0.875, 0.75, 0.7917, 0.6667, 0.7083, 0.6667, 0.7083, 0.75, 0.7917, 0.75, 0.625, 0.5, 0.625, 0.5, 0.625, 0.5, 0.625, 0.5, 0.625, 0.7917, 0.625, 0.75, 0.625, 0.75, 0.625, 0.7917, 0.7917, 0.5, 0.7917, 0.5, 0.7917, 0.5, 0.7917, 0.5, 0.875, 0.5, 0.875, 0.5, 0.875, 0.5, 0.875, 0.5, 0.8333, 0.5, 0.7917, 0.5, 0.7917, 0.5, 0.8333, 0.5, 0.7083, 0.5, 0.7083, 0.5, 0.7083, 0.5, 0.7083, 0.5, 0.7083, 0.75, 0.7083, 0.75, 0.7083, 0.75, 0.7083, 0.75, 0.6667, 0.75, 0.7083, 0.75, 0.7083, 0.75, 0.6667, 0.75, 0.7917, 0.75, 0.7917, 0.75, 0.7917, 0.75, 0.7917, 0.75, 0.625, 0.75, 0.625, 0.75, 0.625, 0.75, 0.625, 0.75, 0.625, 0.9167, 0.625, 0.8333, 0.625, 0.8333, 0.625, 0.9167, 0.625, 0.4583, 0.625, 0.4167, 0.625, 0.4167, 0.625, 0.4583, 0.625, 0.4167, 0.625, 0.3333, 0.625, 0.3333, 0.625, 0.4167, 0.6667, 0.5833, 0.7083, 0.5833, 0.7083, 0.5, 0.6667, 0.5, 0.6667, 0.6667, 0.6667, 0.75, 0.625, 0.75, 0.625, 0.6667, 0.6667, 0.75, 0.7083, 0.75, 0.7083, 0.75, 0.6667, 0.75, 0.625, 0.4583, 0.625, 0.4167, 0.625, 0.4167, 0.625, 0.4583, 0.625, 0.2917, 0.625, 0.25, 0.625, 0.25, 0.625, 0.2917, 0.625, 0.9583, 0.625, 0.9167, 0.625, 0.9167, 0.625, 0.9583, 0.625, 0.7917, 0.625, 0.75, 0.625, 0.75, 0.625, 0.7917, 0.625, 0.75, 0.625, 0.75, 0.625, 0.75, 0.625, 0.75, 0.6667, 0.6667, 0.6667, 0.6667, 0.6667, 0.75, 0.6667, 0.75, 0.875, 0.75, 0.875, 0.75, 0.875, 0.75, 0.875, 0.75, 0.7917, 0.75, 0.7083, 0.75, 0.7083, 0.75, 0.7917, 0.75, 0.625, 0.5, 0.625, 0.5, 0.625, 0.5, 0.625, 0.5, 0.625, 0.9167, 0.625, 0.8333, 0.625, 0.8333, 0.625, 0.9167, 0.7917, 0.5, 0.7083, 0.5, 0.7083, 0.5, 0.7917, 0.5, 0.7083, 0.5, 0.7917, 0.5, 0.7917, 0.5, 0.7083, 0.5, 0.7083, 0.5, 0.7917, 0.5, 0.625, 0.3333, 0.625, 0.4167, 0.8333, 0.75, 0.875, 0.75, 0.875, 0.75, 0.8333, 0.75, 0.6667, 0.5, 0.625, 0.5, 0.625, 0.5, 0.6667, 0.5, 0.8333, 0.5, 0.7917, 0.5, 0.7917, 0.5, 0.8333, 0.5, 0.6667, 0.75, 0.7083, 0.75, 0.7083, 0.75, 0.6667, 0.75, 0.625, 0.8333, 0.7083, 0.75, 0.7917, 0.75, 0.625, 0.9167, 0.625, 0.3333, 0.7917, 0.5, 0.7083, 0.5, 0.625, 0.4167, 0.625, 0.2917, 0.625, 0.25, 0.625, 0.25, 0.625, 0.2917, 0.625, 0.9583, 0.625, 0.9167, 0.625, 0.9167, 0.625, 0.9583, 0.625, 0.7917, 0.625, 0.75, 0.625, 0.75, 0.625, 0.7917, 0.625, 0.75, 0.625, 0.75, 0.625, 0.75, 0.625, 0.75, 0.875, 0.75, 0.875, 0.75, 0.875, 0.75, 0.875, 0.75, 0.6667, 0.6667, 0.6667, 0.6667, 0.6667, 0.75, 0.6667, 0.75, 0.625, 0.5, 0.625, 0.5, 0.625, 0.5, 0.625, 0.5, 0.875, 0.5, 0.875, 0.5, 0.875, 0.5, 0.875, 0.5, 0.625, 0.8333, 0.625, 0.7917, 0.625, 0.7917, 0.625, 0.8333, 0.625, 0.75, 0.6667, 0.75, 0.6667, 0.75, 0.625, 0.75, 0.7083, 0.5, 0.6667, 0.5, 0.6667, 0.5, 0.7083, 0.5, 0.625, 0.8333, 0.625, 0.7917, 0.625, 0.7917, 0.625, 0.8333, 0.625, 0.5, 0.625, 0.4583, 0.625, 0.4583, 0.625, 0.5, 0.6667, 0.5833, 0.6667, 0.5, 0.6667, 0.5, 0.6667, 0.5833, 0.625, 0.5833, 0.625, 0.5, 0.625, 0.5, 0.625, 0.5833, 0.625, 0.5, 0.625, 0.4583, 0.625, 0.4583, 0.625, 0.5, 0.625, 0.6667, 0.625, 0.6667, 0.625, 0.75, 0.625, 0.75, 0.625, 0.8333, 0.625, 0.7917, 0.625, 0.7917, 0.625, 0.8333, 0.7083, 0.5, 0.6667, 0.5, 0.6667, 0.5, 0.7083, 0.5, 0.7917, 0.6667, 0.7917, 0.75, 0.7083, 0.75, 0.7083, 0.6667, 0.375, 0.75, 0.625, 0.75, 0.625, 0.7917, 0.375, 0.7917, 0.375, 0.5, 0.3333, 0.5, 0.3333, 0.5, 0.375, 0.5, 0.625, 0.5, 0.625, 0.4583, 0.625, 0.4583, 0.625, 0.5, 0.625, 0.5, 0.625, 0.4583, 0.625, 0.4583, 0.625, 0.5, 0.625, 0.6667, 0.625, 0.6667, 0.625, 0.75, 0.625, 0.75, 0.7083, 0.5, 0.6667, 0.5, 0.6667, 0.5, 0.7083, 0.5, 0.625, 0.8333, 0.625, 0.7917, 0.625, 0.7917, 0.625, 0.8333, 0.7083, 0.5, 0.6667, 0.5, 0.6667, 0.5, 0.7083, 0.5, 0.375, 0.4167, 0.625, 0.4167, 0.625, 0.4583, 0.375, 0.4583, 0.2917, 0.5, 0.3333, 0.5, 0.3333, 0.75, 0.2917, 0.75, 0.2917, 0.75, 0.3333, 0.75, 0.3333, 0.75, 0.2917, 0.75, 0.625, 1.0, 0.625, 0.9583, 0.625, 0.9583, 0.625, 1.0, 0.625, 0.3333, 0.625, 0.2917, 0.625, 0.2917, 0.625, 0.3333, 0.875, 0.5, 0.8333, 0.5, 0.8333, 0.5, 0.875, 0.5, 0.7917, 0.75, 0.8333, 0.75, 0.8333, 0.75, 0.7917, 0.75, 0.625, 0.6667, 0.625, 0.6667, 0.625, 0.75, 0.625, 0.75, 0.625, 1.0, 0.625, 0.9583, 0.625, 0.9583, 0.625, 1.0, 0.625, 0.3333, 0.625, 0.2917, 0.625, 0.2917, 0.625, 0.3333, 0.7917, 0.75, 0.8333, 0.75, 0.8333, 0.75, 0.7917, 0.75, 0.8333, 0.6667, 0.8333, 0.6667, 0.8333, 0.75, 0.8333, 0.75, 0.7917, 0.75, 0.8333, 0.75, 0.8333, 0.75, 0.7917, 0.75, 0.8333, 0.6667, 0.8333, 0.75, 0.8333, 0.75, 0.8333, 0.6667, 0.125, 0.75, 0.1667, 0.75, 0.1667, 0.75, 0.125, 0.75, 0.125, 0.5, 0.1667, 0.5, 0.1667, 0.75, 0.125, 0.75, 0.375, 0.25, 0.625, 0.25, 0.625, 0.2917, 0.375, 0.2917, 0.625, 0.3333, 0.625, 0.2917, 0.625, 0.2917, 0.625, 0.3333, 0.625, 1.0, 0.625, 0.9583, 0.625, 0.9583, 0.625, 1.0, 0.8333, 0.6667, 0.8333, 0.75, 0.7917, 0.75, 0.7917, 0.6667, 0.7917, 0.75, 0.8333, 0.75, 0.8333, 0.75, 0.7917, 0.75, 0.625, 1.0, 0.625, 0.9583, 0.625, 0.9583, 0.625, 1.0, 0.625, 0.3333, 0.625, 0.2917, 0.625, 0.2917, 0.625, 0.3333, 0.2083, 0.5, 0.1667, 0.5, 0.1667, 0.5, 0.2083, 0.5, 0.375, 0.9167, 0.625, 0.9167, 0.625, 0.9583, 0.375, 0.9583, 0.7917, 0.6667, 0.8333, 0.6667, 0.8333, 0.75, 0.7917, 0.75, 0.8333, 0.5833, 0.8333, 0.5833, 0.8333, 0.5, 0.8333, 0.5, 0.875, 0.6667, 0.875, 0.75, 0.875, 0.75, 0.875, 0.6667, 0.875, 0.5833, 0.875, 0.5, 0.875, 0.5, 0.875, 0.5833, 0.875, 0.6667, 0.875, 0.6667, 0.875, 0.75, 0.875, 0.75, 0.875, 0.5833, 0.875, 0.5, 0.875, 0.5, 0.875, 0.5833, 0.8333, 0.6667, 0.875, 0.6667, 0.875, 0.75, 0.8333, 0.75, 0.8333, 0.5, 0.875, 0.5, 0.875, 0.5833, 0.8333, 0.5833, 0.8333, 0.5833, 0.875, 0.5833, 0.875, 0.6667, 0.8333, 0.6667, 0.875, 0.75, 0.875, 0.6667, 0.875, 0.6667, 0.875, 0.75, 0.875, 0.6667, 0.875, 0.5833, 0.875, 0.5833, 0.875, 0.6667, 0.875, 0.5, 0.875, 0.5, 0.875, 0.5833, 0.875, 0.5833, 0.875, 0.5833, 0.875, 0.5833, 0.875, 0.6667, 0.875, 0.6667, 0.875, 0.75, 0.875, 0.6667, 0.875, 0.6667, 0.875, 0.75, 0.8333, 0.5833, 0.8333, 0.5833, 0.875, 0.5833, 0.875, 0.5833, 0.875, 0.5, 0.875, 0.5833, 0.875, 0.5833, 0.875, 0.5, 0.625, 0.6667, 0.6667, 0.6667, 0.6667, 0.6667, 0.625, 0.6667, 0.8333, 0.5, 0.8333, 0.5833, 0.7917, 0.5833, 0.7917, 0.5, 0.8333, 0.5833, 0.8333, 0.6667, 0.7917, 0.6667, 0.7917, 0.5833, 0.625, 0.5, 0.625, 0.5, 0.625, 0.5833, 0.625, 0.5833, 0.625, 0.6667, 0.625, 0.6667, 0.6667, 0.6667, 0.6667, 0.6667, 0.625, 0.5, 0.625, 0.5, 0.625, 0.5833, 0.625, 0.5833, 0.625, 0.5833, 0.625, 0.6667, 0.6667, 0.6667, 0.6667, 0.5833, 0.7917, 0.5, 0.7917, 0.5833, 0.7083, 0.5833, 0.7083, 0.5, 0.7917, 0.5833, 0.7917, 0.6667, 0.7083, 0.6667, 0.7083, 0.5833, 0.625, 0.5, 0.625, 0.5, 0.625, 0.5833, 0.625, 0.5833, 0.625, 0.5833, 0.625, 0.5833, 0.625, 0.6667, 0.625, 0.6667, 0.625, 0.75, 0.625, 0.6667, 0.625, 0.6667, 0.625, 0.75, 0.625, 0.6667, 0.625, 0.5833, 0.625, 0.5833, 0.625, 0.6667, 0.6667, 0.5, 0.6667, 0.5833, 0.625, 0.5833, 0.625, 0.5, 0.6667, 0.5833, 0.6667, 0.6667, 0.625, 0.6667, 0.625, 0.5833, 0.625, 0.5, 0.625, 0.5833, 0.625, 0.5833, 0.625, 0.5, 0.625, 0.5833, 0.625, 0.6667, 0.625, 0.6667, 0.625, 0.5833, 0.375, 0.75, 0.375, 0.6667, 0.375, 0.6667, 0.375, 0.75, 0.375, 0.6667, 0.375, 0.5833, 0.375, 0.5833, 0.375, 0.6667, 0.375, 0.25, 0.375, 0.1667, 0.375, 0.1667, 0.375, 0.25, 0.375, 0.1667, 0.375, 0.08333, 0.375, 0.08333, 0.375, 0.1667, 0.375, 0.0, 0.625, 0.0, 0.625, 0.08333, 0.375, 0.08333, 0.375, 0.08333, 0.625, 0.08333, 0.625, 0.1667, 0.375, 0.1667, 0.375, 0.5, 0.625, 0.5, 0.625, 0.5833, 0.375, 0.5833, 0.375, 0.5833, 0.625, 0.5833, 0.625, 0.6667, 0.375, 0.6667, 0.375, 0.75, 0.375, 0.6667, 0.375, 0.6667, 0.375, 0.75, 0.375, 0.6667, 0.375, 0.5833, 0.375, 0.5833, 0.375, 0.6667, 0.375, 0.25, 0.375, 0.1667, 0.375, 0.1667, 0.375, 0.25, 0.375, 0.1667, 0.375, 0.08333, 0.375, 0.08333, 0.375, 0.1667, 0.875, 0.75, 0.875, 0.6667, 0.875, 0.6667, 0.875, 0.75, 0.875, 0.6667, 0.875, 0.5833, 0.875, 0.5833, 0.875, 0.6667, 0.625, 0.5, 0.625, 0.5833, 0.625, 0.5833, 0.625, 0.5, 0.625, 0.5833, 0.625, 0.6667, 0.625, 0.6667, 0.625, 0.5833, 0.375, 0.5, 0.375, 0.5833, 0.375, 0.5833, 0.375, 0.5, 0.375, 0.5833, 0.375, 0.6667, 0.375, 0.6667, 0.375, 0.5833, 0.375, 0.0, 0.375, 0.08333, 0.375, 0.08333, 0.375, 0.0, 0.375, 0.08333, 0.375, 0.1667, 0.375, 0.1667, 0.375, 0.08333, 0.875, 0.75, 0.875, 0.6667, 0.875, 0.6667, 0.875, 0.75, 0.875, 0.6667, 0.875, 0.5833, 0.875, 0.5833, 0.875, 0.6667, 0.625, 0.5, 0.625, 0.5833, 0.625, 0.5833, 0.625, 0.5, 0.625, 0.5833, 0.625, 0.6667, 0.625, 0.6667, 0.625, 0.5833, 0.7083, 0.75, 0.6667, 0.75, 0.6667, 0.6667, 0.7083, 0.6667, 0.7083, 0.6667, 0.6667, 0.6667, 0.6667, 0.5833, 0.7083, 0.5833, 0.875, 0.75, 0.875, 0.6667, 0.875, 0.6667, 0.875, 0.75, 0.875, 0.6667, 0.875, 0.5833, 0.875, 0.5833, 0.875, 0.6667, 0.8333, 0.75, 0.8333, 0.75, 0.8333, 0.6667, 0.8333, 0.6667, 0.875, 0.6667, 0.8333, 0.6667, 0.8333, 0.5833, 0.875, 0.5833, 0.7917, 0.5, 0.8333, 0.5, 0.8333, 0.5833, 0.7917, 0.5833, 0.7917, 0.5833, 0.8333, 0.5833, 0.8333, 0.6667, 0.7917, 0.6667, 0.8333, 0.5, 0.8333, 0.5833, 0.8333, 0.5833, 0.8333, 0.5, 0.8333, 0.5833, 0.8333, 0.6667, 0.8333, 0.6667, 0.8333, 0.5833, 0.8333, 0.5, 0.8333, 0.5, 0.8333, 0.5833, 0.8333, 0.5833, 0.625, 0.6667, 0.625, 0.5833, 0.6667, 0.5833, 0.6667, 0.6667, 0.6667, 0.75, 0.6667, 0.6667, 0.6667, 0.6667, 0.6667, 0.75, 0.625, 0.5833, 0.6667, 0.5833, 0.6667, 0.5833, 0.625, 0.5833, 0.6667, 0.5, 0.6667, 0.5, 0.6667, 0.5833, 0.6667, 0.5833, 0.625, 0.5833, 0.625, 0.5833, 0.6667, 0.5833, 0.6667, 0.5833, 0.6667, 0.5, 0.6667, 0.5, 0.6667, 0.5833, 0.6667, 0.5833, 0.6667, 0.5833, 0.6667, 0.5833, 0.6667, 0.6667, 0.6667, 0.6667, 0.6667, 0.75, 0.7083, 0.75, 0.7083, 0.6667, 0.6667, 0.6667, 0.6667, 0.6667, 0.7083, 0.6667, 0.7083, 0.5833, 0.6667, 0.5833, 0.7917, 0.5, 0.7083, 0.5, 0.7083, 0.5833, 0.7917, 0.5833, 0.7917, 0.5833, 0.7083, 0.5833, 0.7083, 0.6667, 0.7917, 0.6667, 0.7083, 0.5, 0.7917, 0.5, 0.7917, 0.5833, 0.7083, 0.5833, 0.7083, 0.5833, 0.7917, 0.5833, 0.7917, 0.6667, 0.7083, 0.6667, 0.6667, 0.5, 0.7083, 0.5, 0.7083, 0.5833, 0.6667, 0.5833, 0.6667, 0.5833, 0.7083, 0.5833, 0.7083, 0.6667, 0.6667, 0.6667, 0.8333, 0.5, 0.7917, 0.5, 0.7917, 0.5833, 0.8333, 0.5833, 0.8333, 0.5833, 0.7917, 0.5833, 0.7917, 0.6667, 0.8333, 0.6667, 0.8333, 0.6667, 0.875, 0.6667, 0.875, 0.6667, 0.8333, 0.6667, 0.875, 0.6667, 0.875, 0.6667, 0.8333, 0.6667, 0.8333, 0.6667, 0.875, 0.5833, 0.8333, 0.5833, 0.8333, 0.6667, 0.875, 0.6667, 0.875, 0.5833, 0.8333, 0.5833, 0.8333, 0.5833, 0.875, 0.5833, 0.625, 0.5833, 0.625, 0.6667, 0.625, 0.6667, 0.625, 0.5833, 0.625, 0.5, 0.625, 0.5833, 0.625, 0.5833, 0.625, 0.5, 0.375, 0.6667, 0.375, 0.5833, 0.375, 0.5833, 0.375, 0.6667, 0.375, 0.75, 0.375, 0.6667, 0.375, 0.6667, 0.375, 0.75, 0.375, 0.5833, 0.375, 0.5, 0.375, 0.5, 0.375, 0.5833, 0.625, 0.75, 0.375, 0.75, 0.375, 0.75, 0.625, 0.75, 0.375, 0.5, 0.625, 0.5, 0.625, 0.5, 0.375, 0.5, 0.625, 0.6667, 0.625, 0.75, 0.625, 0.75, 0.625, 0.6667, 0.875, 0.6667, 0.875, 0.5833, 0.875, 0.5833, 0.875, 0.6667, 0.875, 0.75, 0.875, 0.6667, 0.875, 0.6667, 0.875, 0.75, 0.375, 0.1667, 0.375, 0.08333, 0.375, 0.08333, 0.375, 0.1667, 0.375, 0.25, 0.375, 0.1667, 0.375, 0.1667, 0.375, 0.25, 0.375, 0.08333, 0.375, 0.0, 0.375, 0.0, 0.375, 0.08333, 0.875, 0.5833, 0.875, 0.5, 0.875, 0.5, 0.875, 0.5833, 0.625, 0.25, 0.375, 0.25, 0.375, 0.25, 0.625, 0.25, 0.375, 1.0, 0.625, 1.0, 0.625, 1.0, 0.375, 1.0, 0.375, 1.0, 0.625, 1.0, 0.625, 1.0, 0.375, 1.0, 0.375, 0.5, 0.625, 0.5, 0.625, 0.5, 0.375, 0.5, 0.375, 0.5, 0.625, 0.5, 0.625, 0.5, 0.375, 0.5, 0.375, 1.0, 0.625, 1.0, 0.625, 1.0, 0.375, 1.0, 0.375, 0.0, 0.375, 0.0, 0.375, 0.0, 0.375, 0.0, 0.375, 0.5, 0.375, 0.5, 0.375, 0.5, 0.375, 0.5, 0.625, 0.5, 0.375, 0.5, 0.375, 0.5, 0.625, 0.5, 0.625, 1.0, 0.625, 1.0, 0.625, 1.0, 0.625, 1.0, 0.625, 0.5, 0.625, 0.5, 0.625, 0.5, 0.625, 0.5, 0.625, 0.0, 0.375, 0.0, 0.375, 0.0, 0.625, 0.0, 0.625, 0.5, 0.625, 0.5, 0.625, 0.5, 0.625, 0.5, 0.375, 0.0, 0.375, 0.0, 0.375, 0.0, 0.375, 0.0, 0.625, 0.5, 0.625, 0.5, 0.625, 0.5, 0.625, 0.5, 0.875, 0.75, 0.875, 0.75, 0.875, 0.75, 0.875, 0.75, 0.875, 0.75, 0.875, 0.75, 0.875, 0.75, 0.875, 0.75, 0.625, 0.5, 0.625, 0.5, 0.625, 0.5, 0.625, 0.5, 0.875, 0.75, 0.875, 0.75, 0.875, 0.75, 0.875, 0.75, 0.875, 0.75, 0.875, 0.75, 0.875, 0.75, 0.875, 0.75, 0.625, 0.5, 0.625, 0.5, 0.625, 0.5, 0.625, 0.5, 0.625, 0.0, 0.625, 0.0, 0.625, 0.0, 0.625, 0.0, 0.625, 0.5, 0.625, 0.5, 0.625, 0.5, 0.625, 0.5, 0.625, 1.0, 0.625, 1.0, 0.625, 1.0, 0.625, 1.0, 0.625, 1.0, 0.625, 1.0, 0.625, 1.0, 0.625, 1.0, 0.625, 0.5, 0.625, 0.5, 0.625, 0.5, 0.625, 0.5, 0.375, 0.0, 0.625, 0.0, 0.625, 0.25, 0.375, 0.25, 0.375, 0.25, 0.625, 0.25, 0.625, 0.5, 0.375, 0.5, 0.375, 0.5, 0.625, 0.5, 0.625, 0.75, 0.375, 0.75, 0.375, 0.75, 0.625, 0.75, 0.625, 1.0, 0.375, 1.0, 0.625, 0.5, 0.875, 0.5, 0.875, 0.75, 0.625, 0.75, 0.375, 0.0, 0.375, 0.25, 0.625, 0.25, 0.625, 0.0, 0.375, 0.75, 0.375, 1.0, 0.625, 1.0, 0.625, 0.75, 0.375, 0.5, 0.375, 0.75, 0.625, 0.75, 0.625, 0.5, 0.625, 0.5, 0.625, 0.75, 0.875, 0.75, 0.875, 0.5, 0.375, 0.25, 0.375, 0.5, 0.625, 0.5, 0.625, 0.25, 0.5625, 0.0, 0.625, 0.0, 0.625, 0.25, 0.5625, 0.25, 0.5625, 0.25, 0.625, 0.25, 0.625, 0.5, 0.5625, 0.5, 0.5625, 0.5, 0.625, 0.5, 0.625, 0.75, 0.5625, 0.75, 0.5625, 0.75, 0.625, 0.75, 0.625, 1.0, 0.5625, 1.0, 0.625, 0.5, 0.875, 0.5, 0.875, 0.75, 0.625, 0.75, 0.4375, 0.75, 0.5, 0.75, 0.5, 1.0, 0.4375, 1.0, 0.4375, 0.5, 0.5, 0.5, 0.5, 0.75, 0.4375, 0.75, 0.4375, 0.25, 0.5, 0.25, 0.5, 0.5, 0.4375, 0.5, 0.4375, 0.0, 0.5, 0.0, 0.5, 0.25, 0.4375, 0.25, 0.5, 0.75, 0.5625, 0.75, 0.5625, 1.0, 0.5, 1.0, 0.5, 0.5, 0.5625, 0.5, 0.5625, 0.75, 0.5, 0.75, 0.5, 0.25, 0.5625, 0.25, 0.5625, 0.5, 0.5, 0.5, 0.5, 0.0, 0.5625, 0.0, 0.5625, 0.25, 0.5, 0.25, 0.375, 0.0, 0.4375, 0.0, 0.4375, 0.25, 0.375, 0.25, 0.375, 0.25, 0.4375, 0.25, 0.4375, 0.5, 0.375, 0.5, 0.375, 0.5, 0.4375, 0.5, 0.4375, 0.75, 0.375, 0.75, 0.375, 0.75, 0.4375, 0.75, 0.4375, 1.0, 0.375, 1.0, 0.5625, 0.0, 0.5625, 0.25, 0.625, 0.25, 0.625, 0.0, 0.5625, 0.75, 0.5625, 1.0, 0.625, 1.0, 0.625, 0.75, 0.5625, 0.5, 0.5625, 0.75, 0.625, 0.75, 0.625, 0.5, 0.625, 0.5, 0.625, 0.75, 0.875, 0.75, 0.875, 0.5, 0.5625, 0.25, 0.5625, 0.5, 0.625, 0.5, 0.625, 0.25, 0.4375, 0.25, 0.4375, 0.5, 0.5, 0.5, 0.5, 0.25, 0.4375, 0.5, 0.4375, 0.75, 0.5, 0.75, 0.5, 0.5, 0.4375, 0.75, 0.4375, 1.0, 0.5, 1.0, 0.5, 0.75, 0.4375, 0.0, 0.4375, 0.25, 0.5, 0.25, 0.5, 0.0, 0.5, 0.25, 0.5, 0.5, 0.5625, 0.5, 0.5625, 0.25, 0.5, 0.5, 0.5, 0.75, 0.5625, 0.75, 0.5625, 0.5, 0.5, 0.75, 0.5, 1.0, 0.5625, 1.0, 0.5625, 0.75, 0.5, 0.0, 0.5, 0.25, 0.5625, 0.25, 0.5625, 0.0, 0.375, 0.0, 0.375, 0.25, 0.4375, 0.25, 0.4375, 0.0, 0.375, 0.75, 0.375, 1.0, 0.4375, 1.0, 0.4375, 0.75, 0.375, 0.5, 0.375, 0.75, 0.4375, 0.75, 0.4375, 0.5, 0.375, 0.25, 0.375, 0.5, 0.4375, 0.5, 0.4375, 0.25, 0.5625, 0.0, 0.5625, 0.25, 0.625, 0.25, 0.625, 0.0, 0.5625, 0.75, 0.5625, 1.0, 0.625, 1.0, 0.625, 0.75, 0.5625, 0.5, 0.5625, 0.75, 0.625, 0.75, 0.625, 0.5, 0.625, 0.5, 0.625, 0.75, 0.875, 0.75, 0.875, 0.5, 0.5625, 0.25, 0.5625, 0.5, 0.625, 0.5, 0.625, 0.25, 0.4375, 0.25, 0.4375, 0.5, 0.5, 0.5, 0.5, 0.25, 0.4375, 0.5, 0.4375, 0.75, 0.5, 0.75, 0.5, 0.5, 0.4375, 0.75, 0.4375, 1.0, 0.5, 1.0, 0.5, 0.75, 0.4375, 0.0, 0.4375, 0.25, 0.5, 0.25, 0.5, 0.0, 0.5, 0.25, 0.5, 0.5, 0.5625, 0.5, 0.5625, 0.25, 0.5, 0.5, 0.5, 0.75, 0.5625, 0.75, 0.5625, 0.5, 0.5, 0.75, 0.5, 1.0, 0.5625, 1.0, 0.5625, 0.75, 0.5, 0.0, 0.5, 0.25, 0.5625, 0.25, 0.5625, 0.0, 0.375, 0.0, 0.375, 0.25, 0.4375, 0.25, 0.4375, 0.0, 0.375, 0.75, 0.375, 1.0, 0.4375, 1.0, 0.4375, 0.75, 0.375, 0.5, 0.375, 0.75, 0.4375, 0.75, 0.4375, 0.5, 0.375, 0.25, 0.375, 0.5, 0.4375, 0.5, 0.4375, 0.25, 0.5625, 0.0, 0.625, 0.0, 0.625, 0.25, 0.5625, 0.25, 0.5625, 0.75, 0.625, 0.75, 0.625, 1.0, 0.5625, 1.0, 0.5625, 0.5, 0.625, 0.5, 0.625, 0.75, 0.5625, 0.75, 0.625, 0.5, 0.875, 0.5, 0.875, 0.75, 0.625, 0.75, 0.5625, 0.25, 0.625, 0.25, 0.625, 0.5, 0.5625, 0.5, 0.4375, 0.25, 0.5, 0.25, 0.5, 0.5, 0.4375, 0.5, 0.4375, 0.5, 0.5, 0.5, 0.5, 0.75, 0.4375, 0.75, 0.4375, 0.75, 0.5, 0.75, 0.5, 1.0, 0.4375, 1.0, 0.4375, 0.0, 0.5, 0.0, 0.5, 0.25, 0.4375, 0.25, 0.375, 0.0, 0.4375, 0.0, 0.4375, 0.25, 0.375, 0.25, 0.375, 0.75, 0.4375, 0.75, 0.4375, 1.0, 0.375, 1.0, 0.375, 0.5, 0.4375, 0.5, 0.4375, 0.75, 0.375, 0.75, 0.375, 0.25, 0.4375, 0.25, 0.4375, 0.5, 0.375, 0.5, 0.5, 0.25, 0.5625, 0.25, 0.5625, 0.5, 0.5, 0.5, 0.5, 0.5, 0.5625, 0.5, 0.5625, 0.75, 0.5, 0.75, 0.5, 0.75, 0.5625, 0.75, 0.5625, 1.0, 0.5, 1.0, 0.5, 0.0, 0.5625, 0.0, 0.5625, 0.25, 0.5, 0.25])
me_plane.materials.append(mat_land)
me_plane.materials.append(mat_objects)
me_plane.update()

# ---- objects
ob_plane_col = bpy.data.objects.new('Plane-col', me_plane)

# ---- transforms, parenting, visibility, modifiers, constraints
ob_plane_col.location = (0.0, 0.0, 0.0)
ob_plane_col.scale = (0.5357, 0.5357, 0.5357)

# ---- collection membership
col_collection.objects.link(ob_plane_col)

# ---- scene / render settings (as saved in the file)
scene.frame_start = 1; scene.frame_end = 250; scene.frame_set(1)
scene.render.engine = 'BLENDER_EEVEE_NEXT'
scene.cycles.sampling_pattern = 'TABULATED_SOBOL'
scene.view_settings.view_transform = 'Filmic'
bpy.context.view_layer.update()

# ---- added for rendering (the .blend has no active camera and no usable light): camera, sun
cam_auto = bpy.data.cameras.new('AutoCamera')
cam_auto.lens = 50.0
cam_auto.sensor_width = 36.0
cam_auto.clip_end = 1000.0
ob_auto_camera = bpy.data.objects.new('AutoCamera', cam_auto)
scene.collection.objects.link(ob_auto_camera)
ob_auto_camera.location = (39.1508, -46.9809, 34.5762)
ob_auto_camera.rotation_euler = (1.09748, -7.21219e-08, 0.694738)
scene.camera = ob_auto_camera
light_auto_sun = bpy.data.lights.new('AutoSun', 'SUN')
light_auto_sun.energy = 3.0
light_auto_sun.angle = 0.0523599
ob_auto_sun = bpy.data.objects.new('AutoSun', light_auto_sun)
scene.collection.objects.link(ob_auto_sun)
ob_auto_sun.rotation_euler = (0.872665, 0.174533, 0.523599)
bpy.context.view_layer.update()
